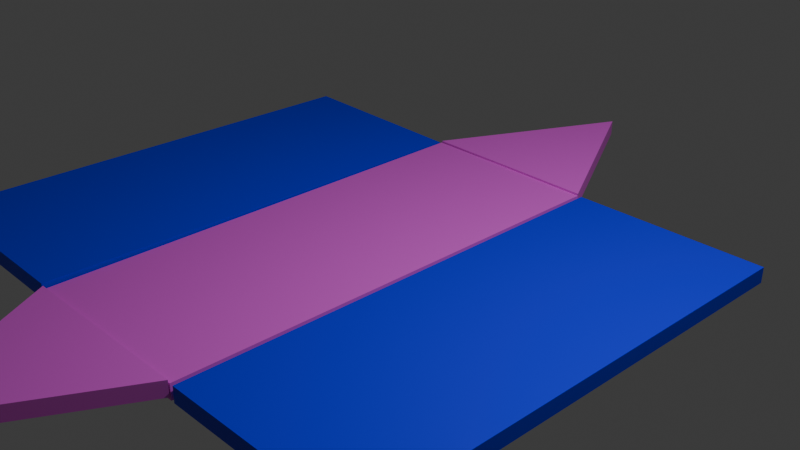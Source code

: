 # Source: Prisma_terbaru.glb.blend  (saved by Blender 5.0.118; exported with 4.5.12 LTS)
import bpy
from mathutils import Matrix  # noqa: F401  (used for matrix-valued properties, if any)

bpy.ops.wm.read_factory_settings(use_empty=True)
scene = bpy.context.scene
scene.name = 'Scene'

# ---- collections
col_collection = bpy.data.collections.new('Collection'); scene.collection.children.link(col_collection)

# ---- materials (node trees are filled in below, after node groups)
mat_material = bpy.data.materials.new('Material')
mat_material.alpha_threshold = 0.0
mat_material.use_backface_culling_lightprobe_volume = False
mat_material.roughness = 0.5
mat_material.line_color = (0.0, 0.0, 0.0, 1.0)
mat_material_001 = bpy.data.materials.new('Material.001')
mat_material_002 = bpy.data.materials.new('Material.002')

# ---- material node trees
mat_material.use_nodes = True; mat_material.node_tree.nodes.clear()
_N = mat_material.node_tree.nodes; _L = mat_material.node_tree.links
n0 = _N.new('ShaderNodeOutputMaterial'); n0.name = 'Material Output'; n0.location = (200, 100)
n1 = _N.new('ShaderNodeBsdfPrincipled'); n1.name = 'Principled BSDF'; n1.location = (-200, 100)
n1.inputs[0].default_value = (0.8, 0.1091, 0.7652, 1.0)
_L.new(n1.outputs[0], n0.inputs[0])
n0.is_active_output = True
mat_material_001.use_nodes = True; mat_material_001.node_tree.nodes.clear()
_N = mat_material_001.node_tree.nodes; _L = mat_material_001.node_tree.links
n0 = _N.new('ShaderNodeBsdfPrincipled'); n0.name = 'Principled BSDF'; n0.location = (-200, 100)
n0.inputs[0].default_value = (0.0, 0.01444, 0.7991, 1.0)
n1 = _N.new('ShaderNodeOutputMaterial'); n1.name = 'Material Output'; n1.location = (200, 100)
_L.new(n0.outputs[0], n1.inputs[0])
n1.is_active_output = True
mat_material_002.use_nodes = True; mat_material_002.node_tree.nodes.clear()
_N = mat_material_002.node_tree.nodes; _L = mat_material_002.node_tree.links
n0 = _N.new('ShaderNodeBsdfPrincipled'); n0.name = 'Principled BSDF'; n0.location = (-200, 100)
n0.inputs[0].default_value = (0.0, 0.01444, 0.7991, 1.0)
n1 = _N.new('ShaderNodeOutputMaterial'); n1.name = 'Material Output'; n1.location = (200, 100)
_L.new(n0.outputs[0], n1.inputs[0])
n1.is_active_output = True

# ---- world
world_world = bpy.data.worlds.new('World'); scene.world = world_world
world_world.use_nodes = True; world_world.node_tree.nodes.clear()
_N = world_world.node_tree.nodes; _L = world_world.node_tree.links
n0 = _N.new('ShaderNodeOutputWorld'); n0.name = 'World Output'; n0.location = (200, 100)
n1 = _N.new('ShaderNodeBackground'); n1.name = 'Background'; n1.location = (-200, 100)
n1.inputs[0].default_value = (0.05088, 0.05088, 0.05088, 1.0)
_L.new(n1.outputs[0], n0.inputs[0])
n0.is_active_output = True
world_world.color = (0.05088, 0.05088, 0.05088)
world_world.sun_shadow_jitter_overblur = 0.0

# ---- cameras
cam_camera = bpy.data.cameras.new('Camera')
cam_camera.clip_end = 100.0
cam_camera.ortho_scale = 7.314

# ---- lights
light_light = bpy.data.lights.new('Light', 'POINT')
light_light.energy = 1000.0
light_light.shadow_soft_size = 0.1

# ---- meshes
me_cube = bpy.data.meshes.new('Cube')
me_cube.from_pydata([(1.0, 2.467, -1.0), (1.0, -2.502, -1.0), (-1.0, 2.467, -1.0), (-1.0, -2.502, -1.0), (-0.9975, 2.467, -0.8361), (-0.9975, -2.502, -0.8361), (1.002, 2.467, -0.8361), (1.002, -2.502, -0.8361)], [], [(2, 3, 1, 0), (4, 6, 7, 5), (0, 1, 7, 6), (2, 0, 6, 4), (1, 3, 5, 7), (3, 2, 4, 5)])
_uv = me_cube.uv_layers.new(name='UVMap')
_uv.uv.foreach_set('vector', [0.125, 0.5, 0.125, 0.75, 0.375, 0.75, 0.375, 0.5, 0.125, 0.5, 0.375, 0.5, 0.375, 0.75, 0.125, 0.75, 0.375, 0.5, 0.375, 0.75, 0.375, 0.75, 0.375, 0.5, 0.125, 0.5, 0.375, 0.5, 0.375, 0.5, 0.125, 0.5, 0.375, 0.75, 0.125, 0.75, 0.125, 0.75, 0.375, 0.75, 0.125, 0.75, 0.125, 0.5, 0.125, 0.5, 0.125, 0.75])
me_cube.materials.append(mat_material)
me_cube.materials.append(mat_material_001)
me_cube.materials.append(None)
me_cube.materials.append(mat_material_002)
me_cube.use_mirror_vertex_groups = False
me_cube.update()
me_cube_001 = bpy.data.meshes.new('Cube.001')
me_cube_001.from_pydata([(0.1642, 2.485, 2.105), (0.1639, 2.485, -0.002899), (0.1642, -2.485, 2.105), (0.1639, -2.485, -0.002899), (0.0002913, 2.485, 2.108), (-5.96e-08, 2.485, 5.96e-08), (0.0002913, -2.485, 2.108), (-5.96e-08, -2.485, 5.96e-08)], [], [(1, 3, 2, 0), (5, 4, 6, 7), (0, 2, 6, 4), (1, 0, 4, 5), (3, 1, 5, 7), (2, 3, 7, 6)])
me_cube_001.polygons.foreach_set('material_index', [3, 3, 3, 3, 3, 3])
_uv = me_cube_001.uv_layers.new(name='UVMap')
_uv.uv.foreach_set('vector', [0.375, 0.5, 0.375, 0.75, 0.625, 0.75, 0.625, 0.5, 0.375, 0.5, 0.625, 0.5, 0.625, 0.75, 0.375, 0.75, 0.625, 0.5, 0.625, 0.75, 0.625, 0.75, 0.625, 0.5, 0.375, 0.5, 0.625, 0.5, 0.625, 0.5, 0.375, 0.5, 0.375, 0.75, 0.375, 0.5, 0.375, 0.5, 0.375, 0.75, 0.625, 0.75, 0.375, 0.75, 0.375, 0.75, 0.625, 0.75])
me_cube_001.materials.append(mat_material)
me_cube_001.materials.append(mat_material_001)
me_cube_001.materials.append(None)
me_cube_001.materials.append(mat_material_002)
me_cube_001.use_mirror_vertex_groups = False
me_cube_001.update()
me_cube_002 = bpy.data.meshes.new('Cube.002')
me_cube_002.from_pydata([(0.006733, -1.82, -0.173), (0.9975, 0.0, -0.1639), (-1.002, 0.0, -0.1639), (0.009191, -1.82, -0.009035), (1.0, 0.0, 0.0), (-1.0, 0.0, 0.0)], [], [(1, 2, 0), (4, 3, 5), (0, 2, 5, 3), (2, 1, 4, 5), (1, 0, 3, 4)])
_uv = me_cube_002.uv_layers.new(name='UVMap')
_uv.uv.foreach_set('vector', [0.375, 0.75, 0.375, 1.0, 0.625, 1.0, 0.375, 0.75, 0.625, 1.0, 0.375, 1.0, 0.625, 1.0, 0.375, 1.0, 0.375, 1.0, 0.625, 1.0, 0.375, 1.0, 0.375, 0.75, 0.375, 0.75, 0.375, 1.0, 0.375, 0.75, 0.625, 1.0, 0.625, 1.0, 0.375, 0.75])
me_cube_002.materials.append(mat_material)
me_cube_002.materials.append(mat_material_001)
me_cube_002.materials.append(None)
me_cube_002.materials.append(mat_material_002)
me_cube_002.use_mirror_vertex_groups = False
me_cube_002.update()
me_cube_003 = bpy.data.meshes.new('Cube.003')
me_cube_003.from_pydata([(-0.2699, 2.485, 2.061), (-0.164, 2.485, -2.98e-08), (-0.2699, -2.484, 2.061), (-0.164, -2.485, -2.98e-08), (-3.725e-09, 2.485, -2.98e-08), (-3.725e-09, -2.485, -2.98e-08), (-0.106, -2.484, 2.061), (-0.106, 2.485, 2.061)], [], [(3, 1, 0, 2), (5, 6, 7, 4), (2, 0, 7, 6), (3, 2, 6, 5), (0, 1, 4, 7), (1, 3, 5, 4)])
me_cube_003.polygons.foreach_set('material_index', [1, 1, 1, 1, 1, 1])
_uv = me_cube_003.uv_layers.new(name='UVMap')
_uv.uv.foreach_set('vector', [0.375, 0.0, 0.375, 0.25, 0.625, 0.25, 0.625, 0.0, 0.375, 0.0, 0.625, 0.0, 0.625, 0.25, 0.375, 0.25, 0.625, 0.0, 0.625, 0.25, 0.625, 0.25, 0.625, 0.0, 0.375, 0.0, 0.625, 0.0, 0.625, 0.0, 0.375, 0.0, 0.625, 0.25, 0.375, 0.25, 0.375, 0.25, 0.625, 0.25, 0.375, 0.25, 0.375, 0.0, 0.375, 0.0, 0.375, 0.25])
me_cube_003.materials.append(mat_material)
me_cube_003.materials.append(mat_material_001)
me_cube_003.materials.append(None)
me_cube_003.materials.append(mat_material_002)
me_cube_003.use_mirror_vertex_groups = False
me_cube_003.update()
me_cube_004 = bpy.data.meshes.new('Cube.004')
me_cube_004.from_pydata([(0.08329, 1.879, -0.1526), (0.9959, -0.04624, -0.1637), (-1.001, 0.0464, -0.1642), (0.9984, -0.04632, 0.0002214), (-0.9984, 0.04632, -0.0002214), (0.08575, 1.879, 0.01137)], [], [(2, 1, 0), (4, 5, 3), (2, 0, 5, 4), (0, 1, 3, 5), (1, 2, 4, 3)])
_uv = me_cube_004.uv_layers.new(name='UVMap')
_uv.uv.foreach_set('vector', [0.375, 0.25, 0.375, 0.5, 0.625, 0.5, 0.375, 0.25, 0.625, 0.5, 0.375, 0.5, 0.375, 0.25, 0.625, 0.5, 0.625, 0.5, 0.375, 0.25, 0.625, 0.5, 0.375, 0.5, 0.375, 0.5, 0.625, 0.5, 0.375, 0.5, 0.375, 0.25, 0.375, 0.25, 0.375, 0.5])
me_cube_004.materials.append(mat_material)
me_cube_004.materials.append(mat_material_001)
me_cube_004.materials.append(None)
me_cube_004.materials.append(mat_material_002)
me_cube_004.use_mirror_vertex_groups = False
me_cube_004.update()

# ---- objects
ob_cube = bpy.data.objects.new('Cube', me_cube)
ob_light = bpy.data.objects.new('Light', light_light)
ob_camera = bpy.data.objects.new('Camera', cam_camera)
ob_depan = bpy.data.objects.new('Depan', me_cube_001)
ob_kiri = bpy.data.objects.new('Kiri', me_cube_002)
ob_belakang = bpy.data.objects.new('Belakang', me_cube_003)
ob_kanan = bpy.data.objects.new('Kanan', me_cube_004)

# ---- transforms, parenting, visibility, modifiers, constraints
ob_cube.location = (0.0, -0.8543, 0.9197)
ob_cube.lock_rotations_4d = False
ob_cube.empty_display_type = 'ARROWS'
ob_cube.lineart.crease_threshold = 0.0
ob_light.location = (4.076, 0.1182, 5.904)
ob_light.rotation_euler = (0.6503, 0.05522, 1.866)
ob_light.lock_rotations_4d = False
ob_light.empty_display_type = 'ARROWS'
ob_light.color = (0.0, 0.0, 0.0, 0.0)
ob_light.lineart.crease_threshold = 0.0
ob_camera.location = (7.359, -6.926, 4.958)
ob_camera.rotation_euler = (1.109, 0.0, 0.8149)
ob_camera.lock_rotations_4d = False
ob_camera.empty_display_type = 'ARROWS'
ob_camera.color = (0.0, 0.0, 0.0, 0.0)
ob_camera.display_type = 'WIRE'
ob_camera.lineart.crease_threshold = 0.0
ob_depan.location = (1.042, -0.8717, 0.08098)
ob_depan.rotation_euler = (4.981e-05, 1.568, 4.994e-05)
ob_depan.lock_rotations_4d = False
ob_depan.empty_display_type = 'ARROWS'
ob_depan.lineart.crease_threshold = 0.0
ob_kiri.location = (0.0, -3.368, 0.1193)
ob_kiri.lock_rotations_4d = False
ob_kiri.empty_display_type = 'ARROWS'
ob_kiri.lineart.crease_threshold = 0.0
ob_belakang.location = (-1.024, -0.8802, 0.1033)
ob_belakang.rotation_euler = (-0.1385, -1.508, 0.134)
ob_belakang.lock_rotations_4d = False
ob_belakang.empty_display_type = 'ARROWS'
ob_belakang.lineart.crease_threshold = 0.0
ob_kanan.location = (0.006535, 1.611, 0.1051)
ob_kanan.rotation_euler = (0.009114, -0.00218, 0.03685)
ob_kanan.lock_rotations_4d = False
ob_kanan.empty_display_type = 'ARROWS'
ob_kanan.lineart.crease_threshold = 0.0

# ---- collection membership
col_collection.objects.link(ob_cube)
col_collection.objects.link(ob_light)
col_collection.objects.link(ob_camera)
col_collection.objects.link(ob_depan)
col_collection.objects.link(ob_kiri)
col_collection.objects.link(ob_belakang)
col_collection.objects.link(ob_kanan)

# ---- scene / render settings (as saved in the file)
scene.camera = ob_camera
scene.frame_start = 1; scene.frame_end = 250; scene.frame_set(1)
scene.render.engine = 'BLENDER_EEVEE_NEXT'
scene.render.bake_bias = 0.0
scene.render.bake_samples = 0
scene.cycles.sampling_pattern = 'TABULATED_SOBOL'
scene.eevee.use_volume_custom_range = False
bpy.context.view_layer.update()
